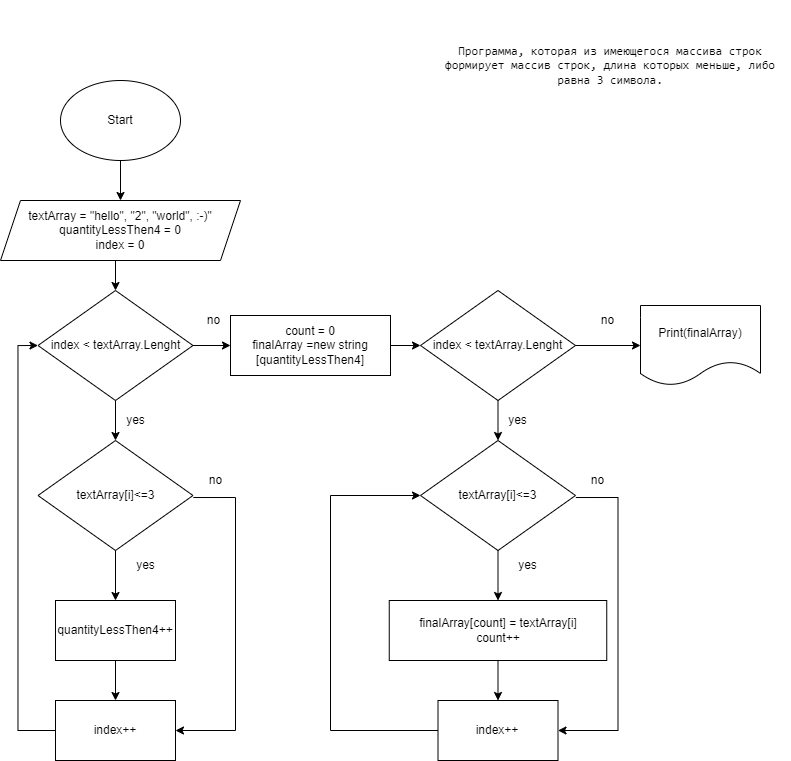

The diagram above was exported from draw.io. Its source (the exported page's mxGraphModel, read from the mxfile embedded in the PNG):
<mxGraphModel dx="979" dy="498" grid="1" gridSize="10" guides="1" tooltips="1" connect="1" arrows="1" fold="1" page="1" pageScale="1" pageWidth="827" pageHeight="1169" math="0" shadow="0">
  <root>
    <mxCell id="0" />
    <mxCell id="1" parent="0" />
    <mxCell id="Ch-8O6ngk4D7Gt22T-GW-32" style="edgeStyle=orthogonalEdgeStyle;rounded=0;orthogonalLoop=1;jettySize=auto;html=1;exitX=0.5;exitY=1;exitDx=0;exitDy=0;entryX=0.5;entryY=0;entryDx=0;entryDy=0;" parent="1" source="Ch-8O6ngk4D7Gt22T-GW-1" target="Ch-8O6ngk4D7Gt22T-GW-2" edge="1">
      <mxGeometry relative="1" as="geometry" />
    </mxCell>
    <mxCell id="Ch-8O6ngk4D7Gt22T-GW-1" value="Start" style="ellipse;whiteSpace=wrap;html=1;" parent="1" vertex="1">
      <mxGeometry x="90" y="80" width="120" height="80" as="geometry" />
    </mxCell>
    <mxCell id="Ch-8O6ngk4D7Gt22T-GW-10" style="edgeStyle=orthogonalEdgeStyle;rounded=0;orthogonalLoop=1;jettySize=auto;html=1;exitX=0.5;exitY=1;exitDx=0;exitDy=0;entryX=0.5;entryY=0;entryDx=0;entryDy=0;" parent="1" source="Ch-8O6ngk4D7Gt22T-GW-2" target="Ch-8O6ngk4D7Gt22T-GW-3" edge="1">
      <mxGeometry relative="1" as="geometry" />
    </mxCell>
    <mxCell id="Ch-8O6ngk4D7Gt22T-GW-2" value="textArray = &quot;hello&quot;, &quot;2&quot;, &quot;world&quot;, :-)&quot;&lt;br&gt;quantityLessThen4 = 0&lt;br&gt;index = 0" style="shape=parallelogram;perimeter=parallelogramPerimeter;whiteSpace=wrap;html=1;fixedSize=1;" parent="1" vertex="1">
      <mxGeometry x="30" y="200" width="240" height="60" as="geometry" />
    </mxCell>
    <mxCell id="Ch-8O6ngk4D7Gt22T-GW-11" style="edgeStyle=orthogonalEdgeStyle;rounded=0;orthogonalLoop=1;jettySize=auto;html=1;exitX=0.5;exitY=1;exitDx=0;exitDy=0;entryX=0.5;entryY=0;entryDx=0;entryDy=0;" parent="1" source="Ch-8O6ngk4D7Gt22T-GW-3" target="Ch-8O6ngk4D7Gt22T-GW-5" edge="1">
      <mxGeometry relative="1" as="geometry" />
    </mxCell>
    <mxCell id="Ch-8O6ngk4D7Gt22T-GW-3" value="index &amp;lt; textArray.Lenght" style="rhombus;whiteSpace=wrap;html=1;" parent="1" vertex="1">
      <mxGeometry x="67.5" y="290" width="155" height="110" as="geometry" />
    </mxCell>
    <mxCell id="Ch-8O6ngk4D7Gt22T-GW-5" value="textArray[i]&amp;lt;=3" style="rhombus;whiteSpace=wrap;html=1;" parent="1" vertex="1">
      <mxGeometry x="67.5" y="440" width="155" height="110" as="geometry" />
    </mxCell>
    <mxCell id="Ch-8O6ngk4D7Gt22T-GW-15" value="yes" style="text;html=1;align=center;verticalAlign=middle;resizable=0;points=[];autosize=1;strokeColor=none;fillColor=none;" parent="1" vertex="1">
      <mxGeometry x="145" y="405" width="40" height="30" as="geometry" />
    </mxCell>
    <mxCell id="Ch-8O6ngk4D7Gt22T-GW-16" value="yes" style="text;html=1;align=center;verticalAlign=middle;resizable=0;points=[];autosize=1;strokeColor=none;fillColor=none;" parent="1" vertex="1">
      <mxGeometry x="155" y="550" width="40" height="30" as="geometry" />
    </mxCell>
    <mxCell id="Ch-8O6ngk4D7Gt22T-GW-17" value="no" style="text;html=1;align=center;verticalAlign=middle;resizable=0;points=[];autosize=1;strokeColor=none;fillColor=none;" parent="1" vertex="1">
      <mxGeometry x="225" y="465" width="40" height="30" as="geometry" />
    </mxCell>
    <mxCell id="GjdI_gOpMPKU-0STjrc1-3" value="&lt;div style=&quot;border-color: var(--border-color); font-family: Consolas, &amp;quot;Courier New&amp;quot;, monospace;&quot;&gt;Программа, которая из имеющегося массива строк формирует массив строк, длина которых меньше, либо&lt;/div&gt;&lt;div style=&quot;border-color: var(--border-color); font-family: Consolas, &amp;quot;Courier New&amp;quot;, monospace;&quot;&gt;равна 3 символа.&lt;/div&gt;" style="text;html=1;strokeColor=none;fillColor=none;align=center;verticalAlign=middle;whiteSpace=wrap;rounded=0;fontSize=12;fontColor=#000000;" parent="1" vertex="1">
      <mxGeometry x="460" width="360" height="130" as="geometry" />
    </mxCell>
    <mxCell id="YnmZvCiCTcwUUIzGdWtZ-1" value="" style="endArrow=classic;html=1;rounded=0;exitX=0.5;exitY=1;exitDx=0;exitDy=0;entryX=0.5;entryY=0;entryDx=0;entryDy=0;" parent="1" source="Ch-8O6ngk4D7Gt22T-GW-5" target="YnmZvCiCTcwUUIzGdWtZ-3" edge="1">
      <mxGeometry width="50" height="50" relative="1" as="geometry">
        <mxPoint x="325" y="510" as="sourcePoint" />
        <mxPoint x="375" y="460" as="targetPoint" />
      </mxGeometry>
    </mxCell>
    <mxCell id="YnmZvCiCTcwUUIzGdWtZ-5" style="edgeStyle=orthogonalEdgeStyle;rounded=0;orthogonalLoop=1;jettySize=auto;html=1;exitX=0;exitY=0.5;exitDx=0;exitDy=0;entryX=0;entryY=0.5;entryDx=0;entryDy=0;" parent="1" source="YnmZvCiCTcwUUIzGdWtZ-6" target="Ch-8O6ngk4D7Gt22T-GW-3" edge="1">
      <mxGeometry relative="1" as="geometry" />
    </mxCell>
    <mxCell id="YnmZvCiCTcwUUIzGdWtZ-3" value="quantityLessThen4++" style="rounded=0;whiteSpace=wrap;html=1;" parent="1" vertex="1">
      <mxGeometry x="85" y="600" width="120" height="60" as="geometry" />
    </mxCell>
    <mxCell id="YnmZvCiCTcwUUIzGdWtZ-6" value="index++" style="rounded=0;whiteSpace=wrap;html=1;" parent="1" vertex="1">
      <mxGeometry x="85" y="700" width="120" height="60" as="geometry" />
    </mxCell>
    <mxCell id="YnmZvCiCTcwUUIzGdWtZ-7" value="" style="endArrow=classic;html=1;rounded=0;exitX=0.5;exitY=1;exitDx=0;exitDy=0;entryX=0.5;entryY=0;entryDx=0;entryDy=0;" parent="1" source="YnmZvCiCTcwUUIzGdWtZ-3" target="YnmZvCiCTcwUUIzGdWtZ-6" edge="1">
      <mxGeometry width="50" height="50" relative="1" as="geometry">
        <mxPoint x="155" y="560" as="sourcePoint" />
        <mxPoint x="155" y="610" as="targetPoint" />
      </mxGeometry>
    </mxCell>
    <mxCell id="YnmZvCiCTcwUUIzGdWtZ-8" value="" style="endArrow=classic;html=1;rounded=0;exitX=-0.054;exitY=1.067;exitDx=0;exitDy=0;exitPerimeter=0;entryX=1;entryY=0.5;entryDx=0;entryDy=0;" parent="1" source="Ch-8O6ngk4D7Gt22T-GW-17" target="YnmZvCiCTcwUUIzGdWtZ-6" edge="1">
      <mxGeometry width="50" height="50" relative="1" as="geometry">
        <mxPoint x="245" y="590" as="sourcePoint" />
        <mxPoint x="295" y="540" as="targetPoint" />
        <Array as="points">
          <mxPoint x="265" y="497" />
          <mxPoint x="265" y="730" />
        </Array>
      </mxGeometry>
    </mxCell>
    <mxCell id="YnmZvCiCTcwUUIzGdWtZ-9" value="no" style="text;html=1;align=center;verticalAlign=middle;resizable=0;points=[];autosize=1;strokeColor=none;fillColor=none;" parent="1" vertex="1">
      <mxGeometry x="222.5" y="305" width="40" height="30" as="geometry" />
    </mxCell>
    <mxCell id="YnmZvCiCTcwUUIzGdWtZ-10" value="index &amp;lt; textArray.Lenght" style="rhombus;whiteSpace=wrap;html=1;" parent="1" vertex="1">
      <mxGeometry x="450" y="290" width="155" height="110" as="geometry" />
    </mxCell>
    <mxCell id="YnmZvCiCTcwUUIzGdWtZ-11" value="count = 0&lt;br&gt;finalArray =new string [quantityLessThen4]" style="rounded=0;whiteSpace=wrap;html=1;" parent="1" vertex="1">
      <mxGeometry x="260" y="315" width="160" height="60" as="geometry" />
    </mxCell>
    <mxCell id="YnmZvCiCTcwUUIzGdWtZ-12" value="" style="endArrow=classic;html=1;rounded=0;entryX=0;entryY=0.5;entryDx=0;entryDy=0;exitX=1;exitY=0.5;exitDx=0;exitDy=0;" parent="1" source="Ch-8O6ngk4D7Gt22T-GW-3" target="YnmZvCiCTcwUUIzGdWtZ-11" edge="1">
      <mxGeometry width="50" height="50" relative="1" as="geometry">
        <mxPoint x="200" y="410" as="sourcePoint" />
        <mxPoint x="230" y="340" as="targetPoint" />
      </mxGeometry>
    </mxCell>
    <mxCell id="YnmZvCiCTcwUUIzGdWtZ-13" value="" style="endArrow=classic;html=1;rounded=0;entryX=0;entryY=0.5;entryDx=0;entryDy=0;exitX=1;exitY=0.5;exitDx=0;exitDy=0;" parent="1" source="YnmZvCiCTcwUUIzGdWtZ-11" target="YnmZvCiCTcwUUIzGdWtZ-10" edge="1">
      <mxGeometry width="50" height="50" relative="1" as="geometry">
        <mxPoint x="420" y="355" as="sourcePoint" />
        <mxPoint x="289.9999999999998" y="355" as="targetPoint" />
      </mxGeometry>
    </mxCell>
    <mxCell id="YnmZvCiCTcwUUIzGdWtZ-14" style="edgeStyle=orthogonalEdgeStyle;rounded=0;orthogonalLoop=1;jettySize=auto;html=1;exitX=0.5;exitY=1;exitDx=0;exitDy=0;entryX=0.5;entryY=0;entryDx=0;entryDy=0;" parent="1" target="YnmZvCiCTcwUUIzGdWtZ-15" edge="1">
      <mxGeometry relative="1" as="geometry">
        <mxPoint x="527.5" y="400" as="sourcePoint" />
      </mxGeometry>
    </mxCell>
    <mxCell id="YnmZvCiCTcwUUIzGdWtZ-15" value="textArray[i]&amp;lt;=3" style="rhombus;whiteSpace=wrap;html=1;" parent="1" vertex="1">
      <mxGeometry x="450" y="440" width="155" height="110" as="geometry" />
    </mxCell>
    <mxCell id="YnmZvCiCTcwUUIzGdWtZ-16" value="yes" style="text;html=1;align=center;verticalAlign=middle;resizable=0;points=[];autosize=1;strokeColor=none;fillColor=none;" parent="1" vertex="1">
      <mxGeometry x="527.5" y="405" width="40" height="30" as="geometry" />
    </mxCell>
    <mxCell id="YnmZvCiCTcwUUIzGdWtZ-17" value="yes" style="text;html=1;align=center;verticalAlign=middle;resizable=0;points=[];autosize=1;strokeColor=none;fillColor=none;" parent="1" vertex="1">
      <mxGeometry x="537.5" y="550" width="40" height="30" as="geometry" />
    </mxCell>
    <mxCell id="YnmZvCiCTcwUUIzGdWtZ-18" value="no" style="text;html=1;align=center;verticalAlign=middle;resizable=0;points=[];autosize=1;strokeColor=none;fillColor=none;" parent="1" vertex="1">
      <mxGeometry x="607.5" y="465" width="40" height="30" as="geometry" />
    </mxCell>
    <mxCell id="YnmZvCiCTcwUUIzGdWtZ-19" value="" style="endArrow=classic;html=1;rounded=0;exitX=0.5;exitY=1;exitDx=0;exitDy=0;entryX=0.5;entryY=0;entryDx=0;entryDy=0;" parent="1" source="YnmZvCiCTcwUUIzGdWtZ-15" target="YnmZvCiCTcwUUIzGdWtZ-20" edge="1">
      <mxGeometry width="50" height="50" relative="1" as="geometry">
        <mxPoint x="707.5" y="510" as="sourcePoint" />
        <mxPoint x="757.5" y="460" as="targetPoint" />
      </mxGeometry>
    </mxCell>
    <mxCell id="YnmZvCiCTcwUUIzGdWtZ-20" value="finalArray[count] = textArray[i]&lt;br&gt;count++" style="rounded=0;whiteSpace=wrap;html=1;" parent="1" vertex="1">
      <mxGeometry x="418.75" y="600" width="217.5" height="60" as="geometry" />
    </mxCell>
    <mxCell id="YnmZvCiCTcwUUIzGdWtZ-21" value="index++" style="rounded=0;whiteSpace=wrap;html=1;" parent="1" vertex="1">
      <mxGeometry x="467.5" y="700" width="120" height="60" as="geometry" />
    </mxCell>
    <mxCell id="YnmZvCiCTcwUUIzGdWtZ-22" value="" style="endArrow=classic;html=1;rounded=0;exitX=0.5;exitY=1;exitDx=0;exitDy=0;entryX=0.5;entryY=0;entryDx=0;entryDy=0;" parent="1" source="YnmZvCiCTcwUUIzGdWtZ-20" target="YnmZvCiCTcwUUIzGdWtZ-21" edge="1">
      <mxGeometry width="50" height="50" relative="1" as="geometry">
        <mxPoint x="537.5" y="560" as="sourcePoint" />
        <mxPoint x="537.5" y="610" as="targetPoint" />
      </mxGeometry>
    </mxCell>
    <mxCell id="YnmZvCiCTcwUUIzGdWtZ-23" value="" style="endArrow=classic;html=1;rounded=0;exitX=-0.054;exitY=1.067;exitDx=0;exitDy=0;exitPerimeter=0;entryX=1;entryY=0.5;entryDx=0;entryDy=0;" parent="1" source="YnmZvCiCTcwUUIzGdWtZ-18" target="YnmZvCiCTcwUUIzGdWtZ-21" edge="1">
      <mxGeometry width="50" height="50" relative="1" as="geometry">
        <mxPoint x="627.5" y="590" as="sourcePoint" />
        <mxPoint x="677.5" y="540" as="targetPoint" />
        <Array as="points">
          <mxPoint x="647.5" y="497" />
          <mxPoint x="647.5" y="730" />
        </Array>
      </mxGeometry>
    </mxCell>
    <mxCell id="YnmZvCiCTcwUUIzGdWtZ-24" value="" style="endArrow=classic;html=1;rounded=0;exitX=0;exitY=0.5;exitDx=0;exitDy=0;entryX=0;entryY=0.5;entryDx=0;entryDy=0;" parent="1" source="YnmZvCiCTcwUUIzGdWtZ-21" target="YnmZvCiCTcwUUIzGdWtZ-15" edge="1">
      <mxGeometry width="50" height="50" relative="1" as="geometry">
        <mxPoint x="400" y="610" as="sourcePoint" />
        <mxPoint x="450" y="560" as="targetPoint" />
        <Array as="points">
          <mxPoint x="360" y="730" />
          <mxPoint x="360" y="495" />
        </Array>
      </mxGeometry>
    </mxCell>
    <mxCell id="YnmZvCiCTcwUUIzGdWtZ-26" value="" style="endArrow=classic;html=1;rounded=0;exitX=1;exitY=0.5;exitDx=0;exitDy=0;entryX=0;entryY=0.5;entryDx=0;entryDy=0;" parent="1" source="YnmZvCiCTcwUUIzGdWtZ-10" target="YnmZvCiCTcwUUIzGdWtZ-27" edge="1">
      <mxGeometry width="50" height="50" relative="1" as="geometry">
        <mxPoint x="400" y="490" as="sourcePoint" />
        <mxPoint x="660" y="345" as="targetPoint" />
      </mxGeometry>
    </mxCell>
    <mxCell id="YnmZvCiCTcwUUIzGdWtZ-27" value="Print(finalArray)" style="shape=document;whiteSpace=wrap;html=1;boundedLbl=1;" parent="1" vertex="1">
      <mxGeometry x="670" y="305" width="120" height="80" as="geometry" />
    </mxCell>
    <mxCell id="pmvqsinv0CiKnLhAdDnT-1" value="no" style="text;html=1;align=center;verticalAlign=middle;resizable=0;points=[];autosize=1;strokeColor=none;fillColor=none;" vertex="1" parent="1">
      <mxGeometry x="617.5" y="305" width="40" height="30" as="geometry" />
    </mxCell>
  </root>
</mxGraphModel>